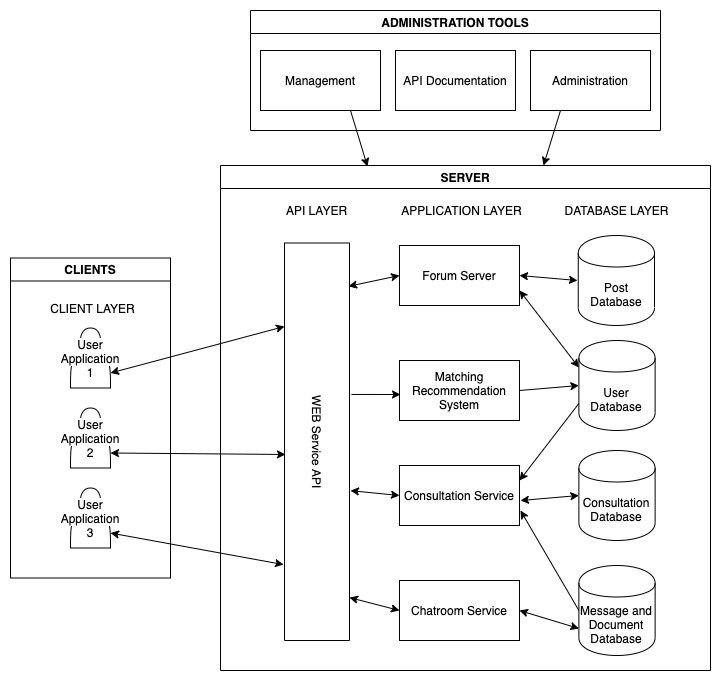

The diagram above was exported from draw.io. Its source (the exported page's mxGraphModel, read from the mxfile embedded in the PNG):
<mxGraphModel dx="594" dy="473" grid="1" gridSize="10" guides="1" tooltips="1" connect="1" arrows="1" fold="1" page="1" pageScale="1" pageWidth="827" pageHeight="1169" math="0" shadow="0">
  <root>
    <mxCell id="0" />
    <mxCell id="1" parent="0" />
    <mxCell id="bT6RXHy6pD4OxWL8elYo-3" value="ADMINISTRATION TOOLS" style="swimlane;" parent="1" vertex="1">
      <mxGeometry x="280" y="30" width="410" height="120" as="geometry" />
    </mxCell>
    <mxCell id="bT6RXHy6pD4OxWL8elYo-5" value="Management" style="rounded=0;whiteSpace=wrap;html=1;" parent="bT6RXHy6pD4OxWL8elYo-3" vertex="1">
      <mxGeometry x="10" y="40" width="120" height="60" as="geometry" />
    </mxCell>
    <mxCell id="bT6RXHy6pD4OxWL8elYo-6" value="API Documentation" style="rounded=0;whiteSpace=wrap;html=1;" parent="bT6RXHy6pD4OxWL8elYo-3" vertex="1">
      <mxGeometry x="145" y="40" width="120" height="60" as="geometry" />
    </mxCell>
    <mxCell id="bT6RXHy6pD4OxWL8elYo-7" value="Administration" style="rounded=0;whiteSpace=wrap;html=1;" parent="bT6RXHy6pD4OxWL8elYo-3" vertex="1">
      <mxGeometry x="280" y="40" width="120" height="60" as="geometry" />
    </mxCell>
    <mxCell id="bT6RXHy6pD4OxWL8elYo-8" value="SERVER" style="swimlane;" parent="1" vertex="1">
      <mxGeometry x="250" y="185" width="490" height="505" as="geometry" />
    </mxCell>
    <mxCell id="bT6RXHy6pD4OxWL8elYo-9" value="Matching Recommendation System" style="rounded=0;whiteSpace=wrap;html=1;" parent="bT6RXHy6pD4OxWL8elYo-8" vertex="1">
      <mxGeometry x="179" y="195" width="120" height="60" as="geometry" />
    </mxCell>
    <mxCell id="bT6RXHy6pD4OxWL8elYo-10" value="Forum Server" style="rounded=0;whiteSpace=wrap;html=1;" parent="bT6RXHy6pD4OxWL8elYo-8" vertex="1">
      <mxGeometry x="179" y="80" width="120" height="60" as="geometry" />
    </mxCell>
    <mxCell id="bT6RXHy6pD4OxWL8elYo-11" value="Consultation Service" style="rounded=0;whiteSpace=wrap;html=1;" parent="bT6RXHy6pD4OxWL8elYo-8" vertex="1">
      <mxGeometry x="179" y="300" width="120" height="60" as="geometry" />
    </mxCell>
    <mxCell id="bT6RXHy6pD4OxWL8elYo-15" value="APPLICATION LAYER" style="text;html=1;strokeColor=none;fillColor=none;align=center;verticalAlign=middle;whiteSpace=wrap;rounded=0;" parent="bT6RXHy6pD4OxWL8elYo-8" vertex="1">
      <mxGeometry x="179" y="35" width="125" height="20" as="geometry" />
    </mxCell>
    <mxCell id="bT6RXHy6pD4OxWL8elYo-16" value="DATABASE LAYER" style="text;html=1;strokeColor=none;fillColor=none;align=center;verticalAlign=middle;whiteSpace=wrap;rounded=0;" parent="bT6RXHy6pD4OxWL8elYo-8" vertex="1">
      <mxGeometry x="334" y="35" width="125" height="20" as="geometry" />
    </mxCell>
    <mxCell id="bT6RXHy6pD4OxWL8elYo-1" value="Post Database" style="shape=cylinder;whiteSpace=wrap;html=1;boundedLbl=1;backgroundOutline=1;" parent="bT6RXHy6pD4OxWL8elYo-8" vertex="1">
      <mxGeometry x="357.75" y="70" width="76.25" height="90" as="geometry" />
    </mxCell>
    <mxCell id="bT6RXHy6pD4OxWL8elYo-19" value="User Database" style="shape=cylinder;whiteSpace=wrap;html=1;boundedLbl=1;backgroundOutline=1;" parent="bT6RXHy6pD4OxWL8elYo-8" vertex="1">
      <mxGeometry x="358.38" y="175" width="76.25" height="90" as="geometry" />
    </mxCell>
    <mxCell id="bT6RXHy6pD4OxWL8elYo-20" value="Consultation&lt;br&gt;Database" style="shape=cylinder;whiteSpace=wrap;html=1;boundedLbl=1;backgroundOutline=1;" parent="bT6RXHy6pD4OxWL8elYo-8" vertex="1">
      <mxGeometry x="358.38" y="285" width="76.25" height="90" as="geometry" />
    </mxCell>
    <mxCell id="bT6RXHy6pD4OxWL8elYo-21" value="Chatroom Service" style="rounded=0;whiteSpace=wrap;html=1;" parent="bT6RXHy6pD4OxWL8elYo-8" vertex="1">
      <mxGeometry x="179" y="415" width="120" height="60" as="geometry" />
    </mxCell>
    <mxCell id="bT6RXHy6pD4OxWL8elYo-22" value="Message and Document Database" style="shape=cylinder;whiteSpace=wrap;html=1;boundedLbl=1;backgroundOutline=1;" parent="bT6RXHy6pD4OxWL8elYo-8" vertex="1">
      <mxGeometry x="358.38" y="400" width="76.25" height="90" as="geometry" />
    </mxCell>
    <mxCell id="bT6RXHy6pD4OxWL8elYo-4" value="WEB Service API" style="rounded=0;whiteSpace=wrap;html=1;rotation=90;" parent="bT6RXHy6pD4OxWL8elYo-8" vertex="1">
      <mxGeometry x="-102.25" y="243.75" width="397.5" height="65" as="geometry" />
    </mxCell>
    <mxCell id="bT6RXHy6pD4OxWL8elYo-23" value="API LAYER" style="text;html=1;strokeColor=none;fillColor=none;align=center;verticalAlign=middle;whiteSpace=wrap;rounded=0;" parent="bT6RXHy6pD4OxWL8elYo-8" vertex="1">
      <mxGeometry x="34" y="35" width="125" height="20" as="geometry" />
    </mxCell>
    <mxCell id="bT6RXHy6pD4OxWL8elYo-37" value="" style="endArrow=classic;startArrow=classic;html=1;exitX=0;exitY=0.5;exitDx=0;exitDy=0;entryX=0.109;entryY=0.015;entryDx=0;entryDy=0;entryPerimeter=0;" parent="bT6RXHy6pD4OxWL8elYo-8" source="bT6RXHy6pD4OxWL8elYo-10" target="bT6RXHy6pD4OxWL8elYo-4" edge="1">
      <mxGeometry width="50" height="50" relative="1" as="geometry">
        <mxPoint x="-80" y="237.5" as="sourcePoint" />
        <mxPoint x="94" y="190.9749999999999" as="targetPoint" />
      </mxGeometry>
    </mxCell>
    <mxCell id="bT6RXHy6pD4OxWL8elYo-42" value="" style="endArrow=classic;html=1;exitX=1;exitY=0.5;exitDx=0;exitDy=0;entryX=0;entryY=0.5;entryDx=0;entryDy=0;" parent="bT6RXHy6pD4OxWL8elYo-8" source="bT6RXHy6pD4OxWL8elYo-9" target="bT6RXHy6pD4OxWL8elYo-19" edge="1">
      <mxGeometry width="50" height="50" relative="1" as="geometry">
        <mxPoint x="180" y="285" as="sourcePoint" />
        <mxPoint x="360" y="228" as="targetPoint" />
      </mxGeometry>
    </mxCell>
    <mxCell id="bT6RXHy6pD4OxWL8elYo-43" value="" style="endArrow=classic;html=1;exitX=0;exitY=0.7;exitDx=0;exitDy=0;entryX=1;entryY=0.25;entryDx=0;entryDy=0;" parent="bT6RXHy6pD4OxWL8elYo-8" source="bT6RXHy6pD4OxWL8elYo-19" target="bT6RXHy6pD4OxWL8elYo-11" edge="1">
      <mxGeometry width="50" height="50" relative="1" as="geometry">
        <mxPoint x="180" y="285" as="sourcePoint" />
        <mxPoint x="230" y="235" as="targetPoint" />
      </mxGeometry>
    </mxCell>
    <mxCell id="bT6RXHy6pD4OxWL8elYo-45" value="" style="endArrow=classic;startArrow=classic;html=1;entryX=0;entryY=0.7;entryDx=0;entryDy=0;exitX=1;exitY=0.5;exitDx=0;exitDy=0;" parent="bT6RXHy6pD4OxWL8elYo-8" source="bT6RXHy6pD4OxWL8elYo-21" target="bT6RXHy6pD4OxWL8elYo-22" edge="1">
      <mxGeometry width="50" height="50" relative="1" as="geometry">
        <mxPoint x="290" y="676" as="sourcePoint" />
        <mxPoint x="250" y="235" as="targetPoint" />
      </mxGeometry>
    </mxCell>
    <mxCell id="bT6RXHy6pD4OxWL8elYo-46" value="" style="endArrow=classic;startArrow=classic;html=1;exitX=0.892;exitY=0;exitDx=0;exitDy=0;exitPerimeter=0;entryX=0;entryY=0.5;entryDx=0;entryDy=0;" parent="bT6RXHy6pD4OxWL8elYo-8" source="bT6RXHy6pD4OxWL8elYo-4" target="bT6RXHy6pD4OxWL8elYo-21" edge="1">
      <mxGeometry width="50" height="50" relative="1" as="geometry">
        <mxPoint x="200" y="315" as="sourcePoint" />
        <mxPoint x="250" y="265" as="targetPoint" />
      </mxGeometry>
    </mxCell>
    <mxCell id="bT6RXHy6pD4OxWL8elYo-47" value="" style="endArrow=classic;startArrow=classic;html=1;exitX=0.623;exitY=-0.015;exitDx=0;exitDy=0;exitPerimeter=0;entryX=0;entryY=0.5;entryDx=0;entryDy=0;" parent="bT6RXHy6pD4OxWL8elYo-8" source="bT6RXHy6pD4OxWL8elYo-4" target="bT6RXHy6pD4OxWL8elYo-11" edge="1">
      <mxGeometry width="50" height="50" relative="1" as="geometry">
        <mxPoint x="200" y="255" as="sourcePoint" />
        <mxPoint x="250" y="205" as="targetPoint" />
      </mxGeometry>
    </mxCell>
    <mxCell id="bT6RXHy6pD4OxWL8elYo-53" value="" style="endArrow=classic;startArrow=classic;html=1;entryX=1;entryY=0.75;entryDx=0;entryDy=0;exitX=0;exitY=0.3;exitDx=0;exitDy=0;" parent="bT6RXHy6pD4OxWL8elYo-8" source="bT6RXHy6pD4OxWL8elYo-19" target="bT6RXHy6pD4OxWL8elYo-10" edge="1">
      <mxGeometry width="50" height="50" relative="1" as="geometry">
        <mxPoint x="150" y="185" as="sourcePoint" />
        <mxPoint x="200" y="135" as="targetPoint" />
      </mxGeometry>
    </mxCell>
    <mxCell id="bT6RXHy6pD4OxWL8elYo-24" value="CLIENTS" style="swimlane;" parent="1" vertex="1">
      <mxGeometry x="40" y="277.5" width="160" height="320" as="geometry" />
    </mxCell>
    <mxCell id="bT6RXHy6pD4OxWL8elYo-2" value="&lt;span style=&quot;background-color: rgb(255 , 255 , 255)&quot;&gt;User Application 1&lt;/span&gt;" style="shape=actor;whiteSpace=wrap;html=1;" parent="bT6RXHy6pD4OxWL8elYo-24" vertex="1">
      <mxGeometry x="60" y="70" width="40" height="60" as="geometry" />
    </mxCell>
    <mxCell id="bT6RXHy6pD4OxWL8elYo-28" value="&lt;span style=&quot;background-color: rgb(255 , 255 , 255)&quot;&gt;User Application 2&lt;/span&gt;" style="shape=actor;whiteSpace=wrap;html=1;" parent="bT6RXHy6pD4OxWL8elYo-24" vertex="1">
      <mxGeometry x="60" y="150" width="40" height="60" as="geometry" />
    </mxCell>
    <mxCell id="bT6RXHy6pD4OxWL8elYo-29" value="&lt;span style=&quot;background-color: rgb(255 , 255 , 255)&quot;&gt;User Application 3&lt;/span&gt;" style="shape=actor;whiteSpace=wrap;html=1;" parent="bT6RXHy6pD4OxWL8elYo-24" vertex="1">
      <mxGeometry x="60" y="230" width="40" height="60" as="geometry" />
    </mxCell>
    <mxCell id="bT6RXHy6pD4OxWL8elYo-30" value="CLIENT LAYER" style="text;html=1;strokeColor=none;fillColor=none;align=center;verticalAlign=middle;whiteSpace=wrap;rounded=0;" parent="bT6RXHy6pD4OxWL8elYo-24" vertex="1">
      <mxGeometry x="20" y="40" width="125" height="20" as="geometry" />
    </mxCell>
    <mxCell id="bT6RXHy6pD4OxWL8elYo-33" value="" style="endArrow=classic;startArrow=classic;html=1;exitX=1;exitY=0.75;exitDx=0;exitDy=0;entryX=0.21;entryY=1;entryDx=0;entryDy=0;entryPerimeter=0;" parent="1" source="bT6RXHy6pD4OxWL8elYo-2" target="bT6RXHy6pD4OxWL8elYo-4" edge="1">
      <mxGeometry width="50" height="50" relative="1" as="geometry">
        <mxPoint x="430" y="390" as="sourcePoint" />
        <mxPoint x="480" y="340" as="targetPoint" />
      </mxGeometry>
    </mxCell>
    <mxCell id="bT6RXHy6pD4OxWL8elYo-34" value="" style="endArrow=classic;startArrow=classic;html=1;exitX=1;exitY=0.75;exitDx=0;exitDy=0;entryX=0.532;entryY=0.985;entryDx=0;entryDy=0;entryPerimeter=0;" parent="1" source="bT6RXHy6pD4OxWL8elYo-28" target="bT6RXHy6pD4OxWL8elYo-4" edge="1">
      <mxGeometry width="50" height="50" relative="1" as="geometry">
        <mxPoint x="150" y="402.5" as="sourcePoint" />
        <mxPoint x="324" y="355.9749999999999" as="targetPoint" />
      </mxGeometry>
    </mxCell>
    <mxCell id="bT6RXHy6pD4OxWL8elYo-35" value="" style="endArrow=classic;startArrow=classic;html=1;entryX=0.809;entryY=1.015;entryDx=0;entryDy=0;entryPerimeter=0;exitX=1;exitY=0.75;exitDx=0;exitDy=0;" parent="1" source="bT6RXHy6pD4OxWL8elYo-29" target="bT6RXHy6pD4OxWL8elYo-4" edge="1">
      <mxGeometry width="50" height="50" relative="1" as="geometry">
        <mxPoint x="160" y="412.5" as="sourcePoint" />
        <mxPoint x="334" y="365.9749999999999" as="targetPoint" />
      </mxGeometry>
    </mxCell>
    <mxCell id="bT6RXHy6pD4OxWL8elYo-38" value="" style="endArrow=classic;startArrow=classic;html=1;exitX=1;exitY=0.5;exitDx=0;exitDy=0;" parent="1" source="bT6RXHy6pD4OxWL8elYo-10" edge="1">
      <mxGeometry width="50" height="50" relative="1" as="geometry">
        <mxPoint x="180" y="432.5" as="sourcePoint" />
        <mxPoint x="607" y="300" as="targetPoint" />
      </mxGeometry>
    </mxCell>
    <mxCell id="bT6RXHy6pD4OxWL8elYo-41" value="" style="endArrow=classic;html=1;exitX=0.381;exitY=-0.031;exitDx=0;exitDy=0;exitPerimeter=0;" parent="1" source="bT6RXHy6pD4OxWL8elYo-4" edge="1">
      <mxGeometry width="50" height="50" relative="1" as="geometry">
        <mxPoint x="430" y="470" as="sourcePoint" />
        <mxPoint x="430" y="414" as="targetPoint" />
      </mxGeometry>
    </mxCell>
    <mxCell id="bT6RXHy6pD4OxWL8elYo-44" value="" style="endArrow=classic;html=1;exitX=0;exitY=0.5;exitDx=0;exitDy=0;" parent="1" source="bT6RXHy6pD4OxWL8elYo-22" edge="1">
      <mxGeometry width="50" height="50" relative="1" as="geometry">
        <mxPoint x="560" y="520" as="sourcePoint" />
        <mxPoint x="550" y="530" as="targetPoint" />
      </mxGeometry>
    </mxCell>
    <mxCell id="bT6RXHy6pD4OxWL8elYo-48" value="" style="endArrow=classic;html=1;exitX=0.75;exitY=1;exitDx=0;exitDy=0;entryX=0.3;entryY=0.002;entryDx=0;entryDy=0;entryPerimeter=0;" parent="1" source="bT6RXHy6pD4OxWL8elYo-5" target="bT6RXHy6pD4OxWL8elYo-8" edge="1">
      <mxGeometry width="50" height="50" relative="1" as="geometry">
        <mxPoint x="450" y="230" as="sourcePoint" />
        <mxPoint x="500" y="180" as="targetPoint" />
      </mxGeometry>
    </mxCell>
    <mxCell id="bT6RXHy6pD4OxWL8elYo-49" value="" style="endArrow=classic;html=1;exitX=0.25;exitY=1;exitDx=0;exitDy=0;" parent="1" source="bT6RXHy6pD4OxWL8elYo-7" target="bT6RXHy6pD4OxWL8elYo-8" edge="1">
      <mxGeometry width="50" height="50" relative="1" as="geometry">
        <mxPoint x="390" y="140" as="sourcePoint" />
        <mxPoint x="407" y="196.01" as="targetPoint" />
      </mxGeometry>
    </mxCell>
    <mxCell id="bT6RXHy6pD4OxWL8elYo-50" value="" style="endArrow=classic;startArrow=classic;html=1;entryX=0;entryY=0.5;entryDx=0;entryDy=0;" parent="1" target="bT6RXHy6pD4OxWL8elYo-20" edge="1">
      <mxGeometry width="50" height="50" relative="1" as="geometry">
        <mxPoint x="550" y="520" as="sourcePoint" />
        <mxPoint x="500" y="480" as="targetPoint" />
      </mxGeometry>
    </mxCell>
  </root>
</mxGraphModel>